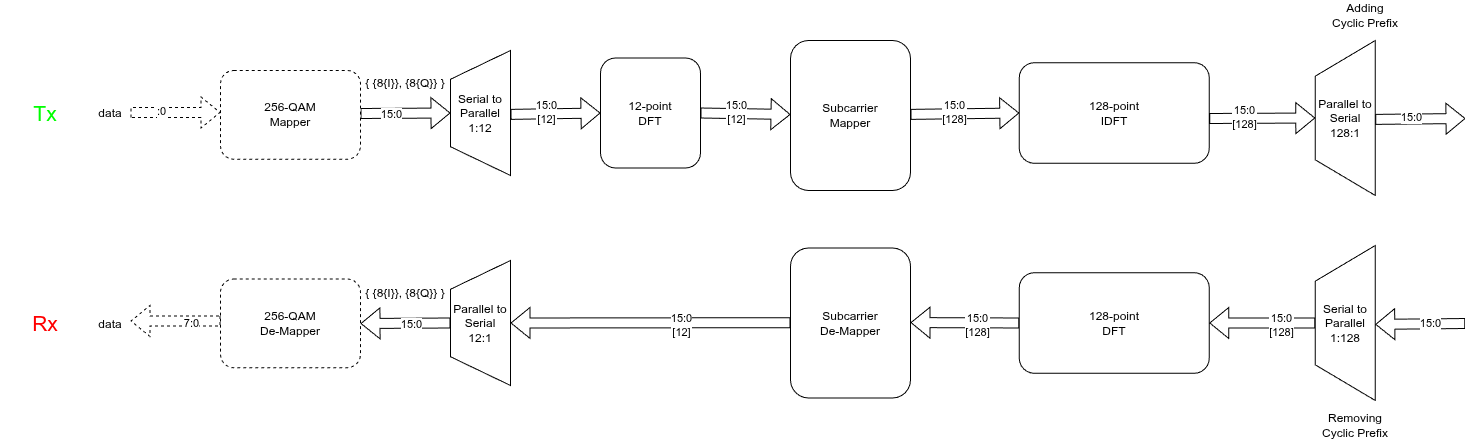

The diagram above was exported from draw.io. Its source (the exported page's mxGraphModel, read from the mxfile embedded in the PNG):
<mxGraphModel dx="2324" dy="897" grid="1" gridSize="10" guides="1" tooltips="1" connect="1" arrows="1" fold="1" page="1" pageScale="1" pageWidth="850" pageHeight="1100" math="0" shadow="0">
  <root>
    <mxCell id="0" />
    <mxCell id="1" parent="0" />
    <mxCell id="5lE05JU1ymis_WZhIPKU-1" parent="1" style="verticalLabelPosition=middle;verticalAlign=middle;html=1;shape=trapezoid;perimeter=trapezoidPerimeter;whiteSpace=wrap;size=0.23;arcSize=10;flipV=0;labelPosition=center;align=center;flipH=0;direction=north;" value="Serial to Parallel&lt;br&gt;1:12" vertex="1">
      <mxGeometry height="125" width="60" x="190" y="230" as="geometry" />
    </mxCell>
    <mxCell id="5lE05JU1ymis_WZhIPKU-2" edge="1" parent="1" style="shape=flexArrow;endArrow=classic;html=1;rounded=0;entryX=0.5;entryY=0;entryDx=0;entryDy=0;" target="5lE05JU1ymis_WZhIPKU-1" value="">
      <mxGeometry height="50" relative="1" width="50" as="geometry">
        <mxPoint x="100" y="293" as="sourcePoint" />
        <mxPoint x="150" y="250" as="targetPoint" />
      </mxGeometry>
    </mxCell>
    <mxCell id="5lE05JU1ymis_WZhIPKU-3" connectable="0" parent="5lE05JU1ymis_WZhIPKU-2" style="edgeLabel;html=1;align=center;verticalAlign=middle;resizable=0;points=[];" value="15:0" vertex="1">
      <mxGeometry relative="1" x="-0.3419" y="2" as="geometry">
        <mxPoint y="2" as="offset" />
      </mxGeometry>
    </mxCell>
    <mxCell id="5lE05JU1ymis_WZhIPKU-12" parent="1" style="rounded=1;whiteSpace=wrap;html=1;" value="12-point&lt;div&gt;DFT&lt;/div&gt;" vertex="1">
      <mxGeometry height="110" width="100" x="340" y="237.5" as="geometry" />
    </mxCell>
    <mxCell id="5lE05JU1ymis_WZhIPKU-13" parent="1" style="text;html=1;whiteSpace=wrap;strokeColor=none;fillColor=none;align=center;verticalAlign=middle;rounded=0;" value="{ {8{I}}, {8{Q}} }" vertex="1">
      <mxGeometry height="30" width="90" x="100" y="247.5" as="geometry" />
    </mxCell>
    <mxCell id="5lE05JU1ymis_WZhIPKU-14" parent="1" style="rounded=1;whiteSpace=wrap;html=1;" value="Subcarrier&lt;div&gt;Mapper&lt;/div&gt;" vertex="1">
      <mxGeometry height="150" width="120" x="530" y="220" as="geometry" />
    </mxCell>
    <mxCell id="5lE05JU1ymis_WZhIPKU-15" parent="1" style="rounded=1;whiteSpace=wrap;html=1;dashed=1;" value="256-QAM&lt;br&gt;Mapper" vertex="1">
      <mxGeometry height="88.75" width="140" x="-40" y="250" as="geometry" />
    </mxCell>
    <mxCell id="5lE05JU1ymis_WZhIPKU-16" edge="1" parent="1" style="shape=flexArrow;endArrow=classic;html=1;rounded=0;entryX=0.5;entryY=0;entryDx=0;entryDy=0;dashed=1;" value="">
      <mxGeometry height="50" relative="1" width="50" as="geometry">
        <mxPoint x="-130" y="292" as="sourcePoint" />
        <mxPoint x="-40" y="292" as="targetPoint" />
      </mxGeometry>
    </mxCell>
    <mxCell id="5lE05JU1ymis_WZhIPKU-17" connectable="0" parent="5lE05JU1ymis_WZhIPKU-16" style="edgeLabel;html=1;align=center;verticalAlign=middle;resizable=0;points=[];" value=":0" vertex="1">
      <mxGeometry relative="1" x="-0.3419" y="2" as="geometry">
        <mxPoint as="offset" />
      </mxGeometry>
    </mxCell>
    <mxCell id="5lE05JU1ymis_WZhIPKU-18" parent="1" style="text;html=1;whiteSpace=wrap;strokeColor=none;fillColor=none;align=center;verticalAlign=middle;rounded=0;" value="data" vertex="1">
      <mxGeometry height="30" width="60" x="-180" y="277.5" as="geometry" />
    </mxCell>
    <mxCell id="iZgBxvKUfIv7K2xYTf9d-1" edge="1" parent="1" source="5lE05JU1ymis_WZhIPKU-12" style="shape=flexArrow;endArrow=classic;html=1;rounded=0;exitX=1;exitY=0.5;exitDx=0;exitDy=0;" value="">
      <mxGeometry height="50" relative="1" width="50" as="geometry">
        <mxPoint x="400" y="293.88" as="sourcePoint" />
        <mxPoint x="530" y="294" as="targetPoint" />
      </mxGeometry>
    </mxCell>
    <mxCell id="iZgBxvKUfIv7K2xYTf9d-2" connectable="0" parent="iZgBxvKUfIv7K2xYTf9d-1" style="edgeLabel;html=1;align=center;verticalAlign=middle;resizable=0;points=[];" value="15:0&lt;br&gt;[12]" vertex="1">
      <mxGeometry relative="1" x="-0.2092" y="2" as="geometry">
        <mxPoint as="offset" />
      </mxGeometry>
    </mxCell>
    <mxCell id="iZgBxvKUfIv7K2xYTf9d-3" parent="1" style="rounded=1;whiteSpace=wrap;html=1;" value="128-point&lt;div&gt;IDFT&lt;/div&gt;" vertex="1">
      <mxGeometry height="100.62" width="190" x="758.77" y="242.19" as="geometry" />
    </mxCell>
    <mxCell id="iZgBxvKUfIv7K2xYTf9d-11" edge="1" parent="1" style="shape=flexArrow;endArrow=classic;html=1;rounded=0;exitX=0.5;exitY=1;exitDx=0;exitDy=0;entryX=0;entryY=0.5;entryDx=0;entryDy=0;" target="iZgBxvKUfIv7K2xYTf9d-3" value="">
      <mxGeometry height="50" relative="1" width="50" as="geometry">
        <mxPoint x="650" y="293.88" as="sourcePoint" />
        <mxPoint x="780" y="294" as="targetPoint" />
      </mxGeometry>
    </mxCell>
    <mxCell id="iZgBxvKUfIv7K2xYTf9d-12" connectable="0" parent="iZgBxvKUfIv7K2xYTf9d-11" style="edgeLabel;html=1;align=center;verticalAlign=middle;resizable=0;points=[];" value="15:0&lt;br&gt;[128]" vertex="1">
      <mxGeometry relative="1" x="-0.2092" y="2" as="geometry">
        <mxPoint as="offset" />
      </mxGeometry>
    </mxCell>
    <mxCell id="iZgBxvKUfIv7K2xYTf9d-13" edge="1" parent="1" style="shape=flexArrow;endArrow=classic;html=1;rounded=0;exitX=0.5;exitY=1;exitDx=0;exitDy=0;entryX=0;entryY=0.5;entryDx=0;entryDy=0;" target="5lE05JU1ymis_WZhIPKU-12" value="">
      <mxGeometry height="50" relative="1" width="50" as="geometry">
        <mxPoint x="250" y="293.88" as="sourcePoint" />
        <mxPoint x="380" y="294" as="targetPoint" />
      </mxGeometry>
    </mxCell>
    <mxCell id="iZgBxvKUfIv7K2xYTf9d-14" connectable="0" parent="iZgBxvKUfIv7K2xYTf9d-13" style="edgeLabel;html=1;align=center;verticalAlign=middle;resizable=0;points=[];" value="15:0&lt;br&gt;[12]" vertex="1">
      <mxGeometry relative="1" x="-0.2092" y="2" as="geometry">
        <mxPoint as="offset" />
      </mxGeometry>
    </mxCell>
    <mxCell id="iZgBxvKUfIv7K2xYTf9d-40" edge="1" parent="1" source="iZgBxvKUfIv7K2xYTf9d-51" style="shape=flexArrow;endArrow=classic;html=1;rounded=0;entryX=1;entryY=0.5;entryDx=0;entryDy=0;exitX=0.5;exitY=0;exitDx=0;exitDy=0;" target="iZgBxvKUfIv7K2xYTf9d-45" value="">
      <mxGeometry height="50" relative="1" width="50" as="geometry">
        <mxPoint x="1088.77" y="502.5" as="sourcePoint" />
        <mxPoint x="998.77" y="503" as="targetPoint" />
      </mxGeometry>
    </mxCell>
    <mxCell id="iZgBxvKUfIv7K2xYTf9d-41" connectable="0" parent="iZgBxvKUfIv7K2xYTf9d-40" style="edgeLabel;html=1;align=center;verticalAlign=middle;resizable=0;points=[];" value="15:0&lt;div&gt;[128]&lt;/div&gt;" vertex="1">
      <mxGeometry relative="1" x="-0.3419" y="2" as="geometry">
        <mxPoint as="offset" />
      </mxGeometry>
    </mxCell>
    <mxCell id="iZgBxvKUfIv7K2xYTf9d-43" edge="1" parent="1" style="shape=flexArrow;endArrow=classic;html=1;rounded=0;exitX=0.5;exitY=1;exitDx=0;exitDy=0;entryX=0;entryY=0.5;entryDx=0;entryDy=0;" value="">
      <mxGeometry height="50" relative="1" width="50" as="geometry">
        <mxPoint x="1204.77" y="503" as="sourcePoint" />
        <mxPoint x="1114.77" y="503.88" as="targetPoint" />
      </mxGeometry>
    </mxCell>
    <mxCell id="iZgBxvKUfIv7K2xYTf9d-44" connectable="0" parent="iZgBxvKUfIv7K2xYTf9d-43" style="edgeLabel;html=1;align=center;verticalAlign=middle;resizable=0;points=[];" value="15:0" vertex="1">
      <mxGeometry relative="1" x="-0.2092" y="2" as="geometry">
        <mxPoint y="-3" as="offset" />
      </mxGeometry>
    </mxCell>
    <mxCell id="iZgBxvKUfIv7K2xYTf9d-45" parent="1" style="rounded=1;whiteSpace=wrap;html=1;" value="128-point&lt;div&gt;DFT&lt;/div&gt;" vertex="1">
      <mxGeometry height="100.62" width="190" x="758.77" y="452.19" as="geometry" />
    </mxCell>
    <mxCell id="iZgBxvKUfIv7K2xYTf9d-46" parent="1" style="rounded=1;whiteSpace=wrap;html=1;" value="Subcarrier&lt;div&gt;De-Mapper&lt;/div&gt;" vertex="1">
      <mxGeometry height="150" width="120" x="530" y="427.5" as="geometry" />
    </mxCell>
    <mxCell id="iZgBxvKUfIv7K2xYTf9d-49" edge="1" parent="1" source="iZgBxvKUfIv7K2xYTf9d-45" style="shape=flexArrow;endArrow=classic;html=1;rounded=0;exitX=0;exitY=0.5;exitDx=0;exitDy=0;" value="">
      <mxGeometry height="50" relative="1" width="50" as="geometry">
        <mxPoint x="780" y="502.2" as="sourcePoint" />
        <mxPoint x="650" y="502.08" as="targetPoint" />
      </mxGeometry>
    </mxCell>
    <mxCell id="iZgBxvKUfIv7K2xYTf9d-50" connectable="0" parent="iZgBxvKUfIv7K2xYTf9d-49" style="edgeLabel;html=1;align=center;verticalAlign=middle;resizable=0;points=[];" value="15:0&lt;br&gt;[128]" vertex="1">
      <mxGeometry relative="1" x="-0.2092" y="2" as="geometry">
        <mxPoint as="offset" />
      </mxGeometry>
    </mxCell>
    <mxCell id="iZgBxvKUfIv7K2xYTf9d-51" parent="1" style="verticalLabelPosition=middle;verticalAlign=middle;html=1;shape=trapezoid;perimeter=trapezoidPerimeter;whiteSpace=wrap;size=0.23;arcSize=10;flipV=0;labelPosition=center;align=center;flipH=0;direction=north;" value="Serial to Parallel&lt;br&gt;1:128" vertex="1">
      <mxGeometry height="155" width="60" x="1054.77" y="425" as="geometry" />
    </mxCell>
    <mxCell id="iZgBxvKUfIv7K2xYTf9d-53" edge="1" parent="1" style="shape=flexArrow;endArrow=classic;html=1;rounded=0;exitX=0.5;exitY=1;exitDx=0;exitDy=0;entryX=0.5;entryY=1;entryDx=0;entryDy=0;" target="iZgBxvKUfIv7K2xYTf9d-65" value="">
      <mxGeometry height="50" relative="1" width="50" as="geometry">
        <mxPoint x="530" y="502.2" as="sourcePoint" />
        <mxPoint x="410" y="503" as="targetPoint" />
      </mxGeometry>
    </mxCell>
    <mxCell id="iZgBxvKUfIv7K2xYTf9d-54" connectable="0" parent="iZgBxvKUfIv7K2xYTf9d-53" style="edgeLabel;html=1;align=center;verticalAlign=middle;resizable=0;points=[];" value="15:0&lt;br&gt;[12]" vertex="1">
      <mxGeometry relative="1" x="-0.2092" y="2" as="geometry">
        <mxPoint as="offset" />
      </mxGeometry>
    </mxCell>
    <mxCell id="iZgBxvKUfIv7K2xYTf9d-58" parent="1" style="text;html=1;whiteSpace=wrap;strokeColor=none;fillColor=none;align=center;verticalAlign=middle;rounded=0;" value="Removing Cyclic Prefix" vertex="1">
      <mxGeometry height="30" width="80" x="1054.77" y="590" as="geometry" />
    </mxCell>
    <mxCell id="iZgBxvKUfIv7K2xYTf9d-59" edge="1" parent="1" style="shape=flexArrow;endArrow=classic;html=1;rounded=0;entryX=0.5;entryY=0;entryDx=0;entryDy=0;exitX=0.5;exitY=0;exitDx=0;exitDy=0;" target="iZgBxvKUfIv7K2xYTf9d-63" value="">
      <mxGeometry height="50" relative="1" width="50" as="geometry">
        <mxPoint x="948.77" y="298" as="sourcePoint" />
        <mxPoint x="1088.77" y="297.5" as="targetPoint" />
      </mxGeometry>
    </mxCell>
    <mxCell id="iZgBxvKUfIv7K2xYTf9d-60" connectable="0" parent="iZgBxvKUfIv7K2xYTf9d-59" style="edgeLabel;html=1;align=center;verticalAlign=middle;resizable=0;points=[];" value="15:0&lt;div&gt;[128]&lt;/div&gt;" vertex="1">
      <mxGeometry relative="1" x="-0.3419" y="2" as="geometry">
        <mxPoint as="offset" />
      </mxGeometry>
    </mxCell>
    <mxCell id="iZgBxvKUfIv7K2xYTf9d-61" edge="1" parent="1" style="shape=flexArrow;endArrow=classic;html=1;rounded=0;exitX=0.5;exitY=1;exitDx=0;exitDy=0;" value="">
      <mxGeometry height="50" relative="1" width="50" as="geometry">
        <mxPoint x="1114.77" y="298.88" as="sourcePoint" />
        <mxPoint x="1205" y="298" as="targetPoint" />
      </mxGeometry>
    </mxCell>
    <mxCell id="iZgBxvKUfIv7K2xYTf9d-62" connectable="0" parent="iZgBxvKUfIv7K2xYTf9d-61" style="edgeLabel;html=1;align=center;verticalAlign=middle;resizable=0;points=[];" value="15:0" vertex="1">
      <mxGeometry relative="1" x="-0.2092" y="2" as="geometry">
        <mxPoint as="offset" />
      </mxGeometry>
    </mxCell>
    <mxCell id="iZgBxvKUfIv7K2xYTf9d-63" parent="1" style="verticalLabelPosition=middle;verticalAlign=middle;html=1;shape=trapezoid;perimeter=trapezoidPerimeter;whiteSpace=wrap;size=0.23;arcSize=10;flipV=0;labelPosition=center;align=center;flipH=0;direction=north;" value="Parallel to Serial&lt;br&gt;128:1" vertex="1">
      <mxGeometry height="155" width="60" x="1054.77" y="220" as="geometry" />
    </mxCell>
    <mxCell id="iZgBxvKUfIv7K2xYTf9d-64" parent="1" style="text;html=1;whiteSpace=wrap;strokeColor=none;fillColor=none;align=center;verticalAlign=middle;rounded=0;" value="Adding &lt;br&gt;Cyclic Prefix" vertex="1">
      <mxGeometry height="30" width="80" x="1064.77" y="180" as="geometry" />
    </mxCell>
    <mxCell id="iZgBxvKUfIv7K2xYTf9d-65" parent="1" style="verticalLabelPosition=middle;verticalAlign=middle;html=1;shape=trapezoid;perimeter=trapezoidPerimeter;whiteSpace=wrap;size=0.23;arcSize=10;flipV=0;labelPosition=center;align=center;flipH=0;direction=north;" value="Parallel to Serial&lt;br&gt;12:1" vertex="1">
      <mxGeometry height="125" width="60" x="190" y="440" as="geometry" />
    </mxCell>
    <mxCell id="iZgBxvKUfIv7K2xYTf9d-66" edge="1" parent="1" source="iZgBxvKUfIv7K2xYTf9d-65" style="shape=flexArrow;endArrow=classic;html=1;rounded=0;entryX=0.5;entryY=0;entryDx=0;entryDy=0;exitX=0.5;exitY=0;exitDx=0;exitDy=0;" value="">
      <mxGeometry height="50" relative="1" width="50" as="geometry">
        <mxPoint x="150" y="460" as="sourcePoint" />
        <mxPoint x="100" y="503" as="targetPoint" />
      </mxGeometry>
    </mxCell>
    <mxCell id="iZgBxvKUfIv7K2xYTf9d-67" connectable="0" parent="iZgBxvKUfIv7K2xYTf9d-66" style="edgeLabel;html=1;align=center;verticalAlign=middle;resizable=0;points=[];" value="15:0" vertex="1">
      <mxGeometry relative="1" x="-0.3419" y="2" as="geometry">
        <mxPoint x="-10" y="-1" as="offset" />
      </mxGeometry>
    </mxCell>
    <mxCell id="iZgBxvKUfIv7K2xYTf9d-68" parent="1" style="text;html=1;whiteSpace=wrap;strokeColor=none;fillColor=none;align=center;verticalAlign=middle;rounded=0;" value="{ {8{I}}, {8{Q}} }" vertex="1">
      <mxGeometry height="30" width="90" x="100" y="457.5" as="geometry" />
    </mxCell>
    <mxCell id="vWXeZfbP-UAHZ-WqtnUz-1" parent="1" style="rounded=1;whiteSpace=wrap;html=1;dashed=1;" value="256-QAM&lt;br&gt;De-&lt;span style=&quot;background-color: transparent; color: light-dark(rgb(0, 0, 0), rgb(255, 255, 255));&quot;&gt;Mapper&lt;/span&gt;" vertex="1">
      <mxGeometry height="88.75" width="140" x="-40" y="458.5" as="geometry" />
    </mxCell>
    <mxCell id="vWXeZfbP-UAHZ-WqtnUz-2" edge="1" parent="1" style="shape=flexArrow;endArrow=classic;html=1;rounded=0;entryX=0.5;entryY=0;entryDx=0;entryDy=0;dashed=1;" value="">
      <mxGeometry height="50" relative="1" width="50" as="geometry">
        <mxPoint x="-40" y="500.5" as="sourcePoint" />
        <mxPoint x="-130" y="500.5" as="targetPoint" />
      </mxGeometry>
    </mxCell>
    <mxCell id="vWXeZfbP-UAHZ-WqtnUz-3" connectable="0" parent="vWXeZfbP-UAHZ-WqtnUz-2" style="edgeLabel;html=1;align=center;verticalAlign=middle;resizable=0;points=[];" value="7:0" vertex="1">
      <mxGeometry relative="1" x="-0.3419" y="2" as="geometry">
        <mxPoint as="offset" />
      </mxGeometry>
    </mxCell>
    <mxCell id="vWXeZfbP-UAHZ-WqtnUz-4" parent="1" style="text;html=1;whiteSpace=wrap;strokeColor=none;fillColor=none;align=center;verticalAlign=middle;rounded=0;" value="data" vertex="1">
      <mxGeometry height="30" width="60" x="-180" y="488.5" as="geometry" />
    </mxCell>
    <mxCell id="vWXeZfbP-UAHZ-WqtnUz-5" parent="1" style="text;html=1;whiteSpace=wrap;strokeColor=none;fillColor=none;align=center;verticalAlign=middle;rounded=0;" value="&lt;font style=&quot;font-size: 21px; color: rgb(0, 255, 0);&quot;&gt;Tx&lt;/font&gt;" vertex="1">
      <mxGeometry height="70" width="90" x="-260" y="257.5" as="geometry" />
    </mxCell>
    <mxCell id="vWXeZfbP-UAHZ-WqtnUz-6" parent="1" style="text;html=1;whiteSpace=wrap;strokeColor=none;fillColor=none;align=center;verticalAlign=middle;rounded=0;" value="&lt;font style=&quot;font-size: 21px; color: light-dark(rgb(255, 0, 0), rgb(255, 0, 0));&quot;&gt;Rx&lt;/font&gt;" vertex="1">
      <mxGeometry height="70" width="90" x="-260" y="467.5" as="geometry" />
    </mxCell>
  </root>
</mxGraphModel>